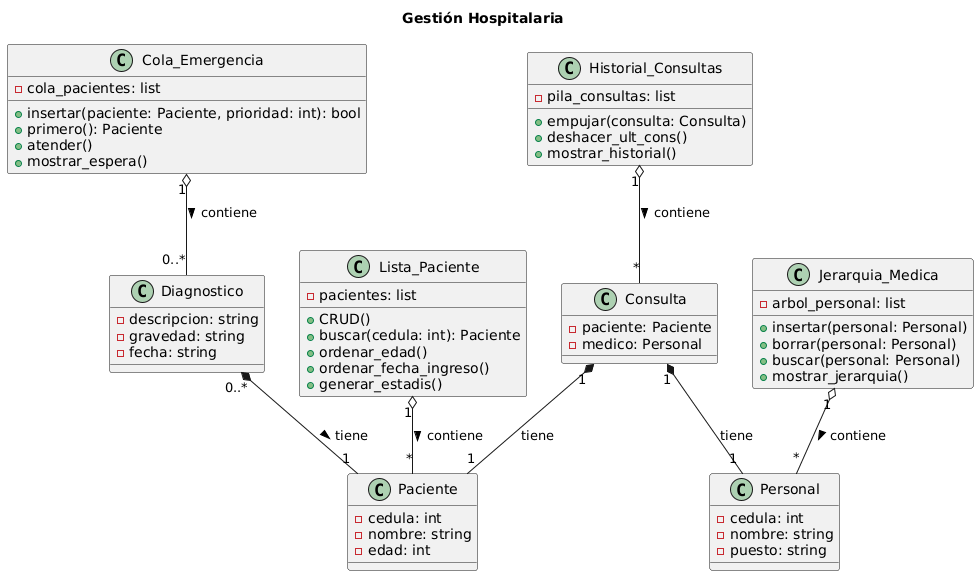

The diagram above was rendered by PlantUML. Its source (embedded in the PNG):
@startuml
title Gestión Hospitalaria

class Paciente {
    - cedula: int
    - nombre: string
    - edad: int
}

class Personal {
    - cedula: int
    - nombre: string
    - puesto: string
}

class Diagnostico {
    - descripcion: string
    - gravedad: string
    - fecha: string
}

class Lista_Paciente {
    - pacientes: list
    + CRUD()
    + buscar(cedula: int): Paciente
    + ordenar_edad()
    + ordenar_fecha_ingreso()
    + generar_estadis()
}

class Cola_Emergencia {
    - cola_pacientes: list
    + insertar(paciente: Paciente, prioridad: int): bool
    + primero(): Paciente
    + atender()
    + mostrar_espera()
}

class Consulta {
    - paciente: Paciente
    - medico: Personal
}

class Historial_Consultas {
    - pila_consultas: list
    + empujar(consulta: Consulta)
    + deshacer_ult_cons()
    + mostrar_historial()
}

class Jerarquia_Medica {
    - arbol_personal: list
    + insertar(personal: Personal)
    + borrar(personal: Personal)
    + buscar(personal: Personal)
    + mostrar_jerarquia()
}

' Relaciones
Lista_Paciente "1" o-- "*" Paciente : contiene >
Diagnostico "0..*" *-- "1" Paciente : tiene >
Jerarquia_Medica "1" o-- "*" Personal : contiene >
Cola_Emergencia "1" o-- "0..*" Diagnostico : contiene >
Historial_Consultas "1" o-- "*" Consulta : contiene >
Consulta "1" *-- "1" Paciente: tiene
Consulta "1" *-- "1" Personal: tiene
@enduml